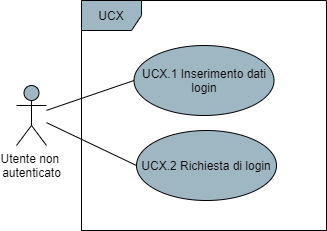

The diagram above was exported from draw.io. Its source (the exported page's mxGraphModel, read from the mxfile embedded in the PNG):
<mxGraphModel dx="782" dy="766" grid="1" gridSize="10" guides="1" tooltips="1" connect="1" arrows="1" fold="1" page="1" pageScale="1" pageWidth="850" pageHeight="1100" math="0" shadow="0">
  <root>
    <mxCell id="0" />
    <mxCell id="1" parent="0" />
    <mxCell id="bLCyY0Xk3GY4FDAfaLq9-7" style="edgeStyle=none;rounded=0;orthogonalLoop=1;jettySize=auto;html=1;entryX=0;entryY=0.5;entryDx=0;entryDy=0;endArrow=none;endFill=0;" parent="1" source="91bnOnWIWstpu17TpPb4-1" target="bLCyY0Xk3GY4FDAfaLq9-1" edge="1">
      <mxGeometry relative="1" as="geometry" />
    </mxCell>
    <mxCell id="bLCyY0Xk3GY4FDAfaLq9-9" style="edgeStyle=none;rounded=0;orthogonalLoop=1;jettySize=auto;html=1;entryX=0;entryY=0.5;entryDx=0;entryDy=0;endArrow=none;endFill=0;" parent="1" source="91bnOnWIWstpu17TpPb4-1" target="bLCyY0Xk3GY4FDAfaLq9-3" edge="1">
      <mxGeometry relative="1" as="geometry" />
    </mxCell>
    <mxCell id="91bnOnWIWstpu17TpPb4-1" value="Utente non &lt;br&gt;autenticato" style="shape=umlActor;verticalLabelPosition=bottom;verticalAlign=top;html=1;fillColor=#9FB6C3;" parent="1" vertex="1">
      <mxGeometry x="210" y="375" width="30" height="60" as="geometry" />
    </mxCell>
    <mxCell id="91bnOnWIWstpu17TpPb4-2" value="UCX" style="shape=umlFrame;whiteSpace=wrap;html=1;fillColor=#9FB6C3;" parent="1" vertex="1">
      <mxGeometry x="275" y="290" width="245" height="230" as="geometry" />
    </mxCell>
    <mxCell id="bLCyY0Xk3GY4FDAfaLq9-1" value="UCX.1 Inserimento dati login" style="ellipse;whiteSpace=wrap;html=1;fillColor=#9FB6C3;" parent="1" vertex="1">
      <mxGeometry x="327.5" y="335" width="140" height="70" as="geometry" />
    </mxCell>
    <mxCell id="bLCyY0Xk3GY4FDAfaLq9-3" value="UCX.2 Richiesta di login" style="ellipse;whiteSpace=wrap;html=1;fillColor=#9FB6C3;" parent="1" vertex="1">
      <mxGeometry x="330" y="420" width="140" height="70" as="geometry" />
    </mxCell>
  </root>
</mxGraphModel>